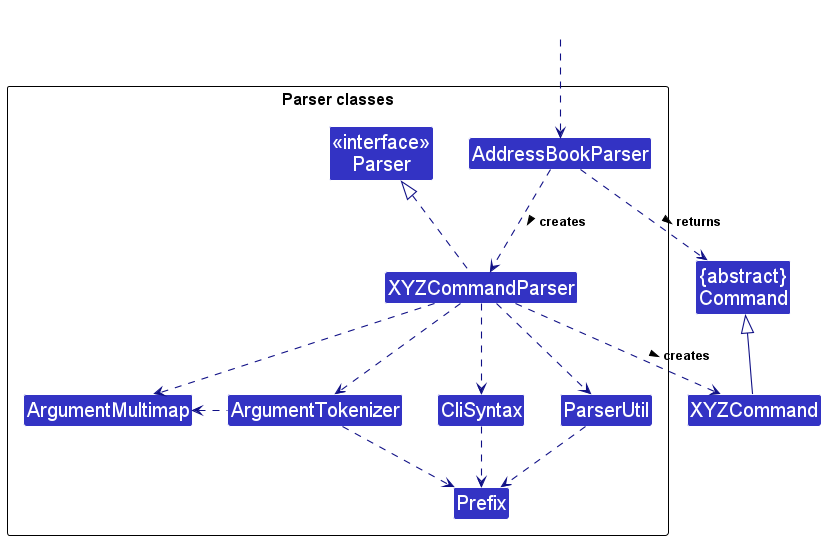

The diagram above was rendered by PlantUML. Its source (embedded in the PNG):
@startuml
!include style.puml
skinparam arrowThickness 1.1
skinparam arrowColor LOGIC_COLOR_T4
skinparam classBackgroundColor LOGIC_COLOR

Class "{abstract}\nCommand" as Command
Class XYZCommand

package "Parser classes"{
Class "<<interface>>\nParser" as Parser
Class AddressBookParser
Class XYZCommandParser
Class CliSyntax
Class ParserUtil
Class ArgumentMultimap
Class ArgumentTokenizer
Class Prefix
}

Class HiddenOutside #FFFFFF
HiddenOutside ..> AddressBookParser

AddressBookParser .down.> XYZCommandParser: creates >

XYZCommandParser ..> XYZCommand : creates >
AddressBookParser ..> Command : returns >
XYZCommandParser .up.|> Parser
XYZCommandParser ..> ArgumentMultimap
XYZCommandParser ..> ArgumentTokenizer
ArgumentTokenizer .left.> ArgumentMultimap
XYZCommandParser ..> CliSyntax
CliSyntax ..> Prefix
XYZCommandParser ..> ParserUtil
ParserUtil .down.> Prefix
ArgumentTokenizer .down.> Prefix
XYZCommand -up-|> Command
@enduml